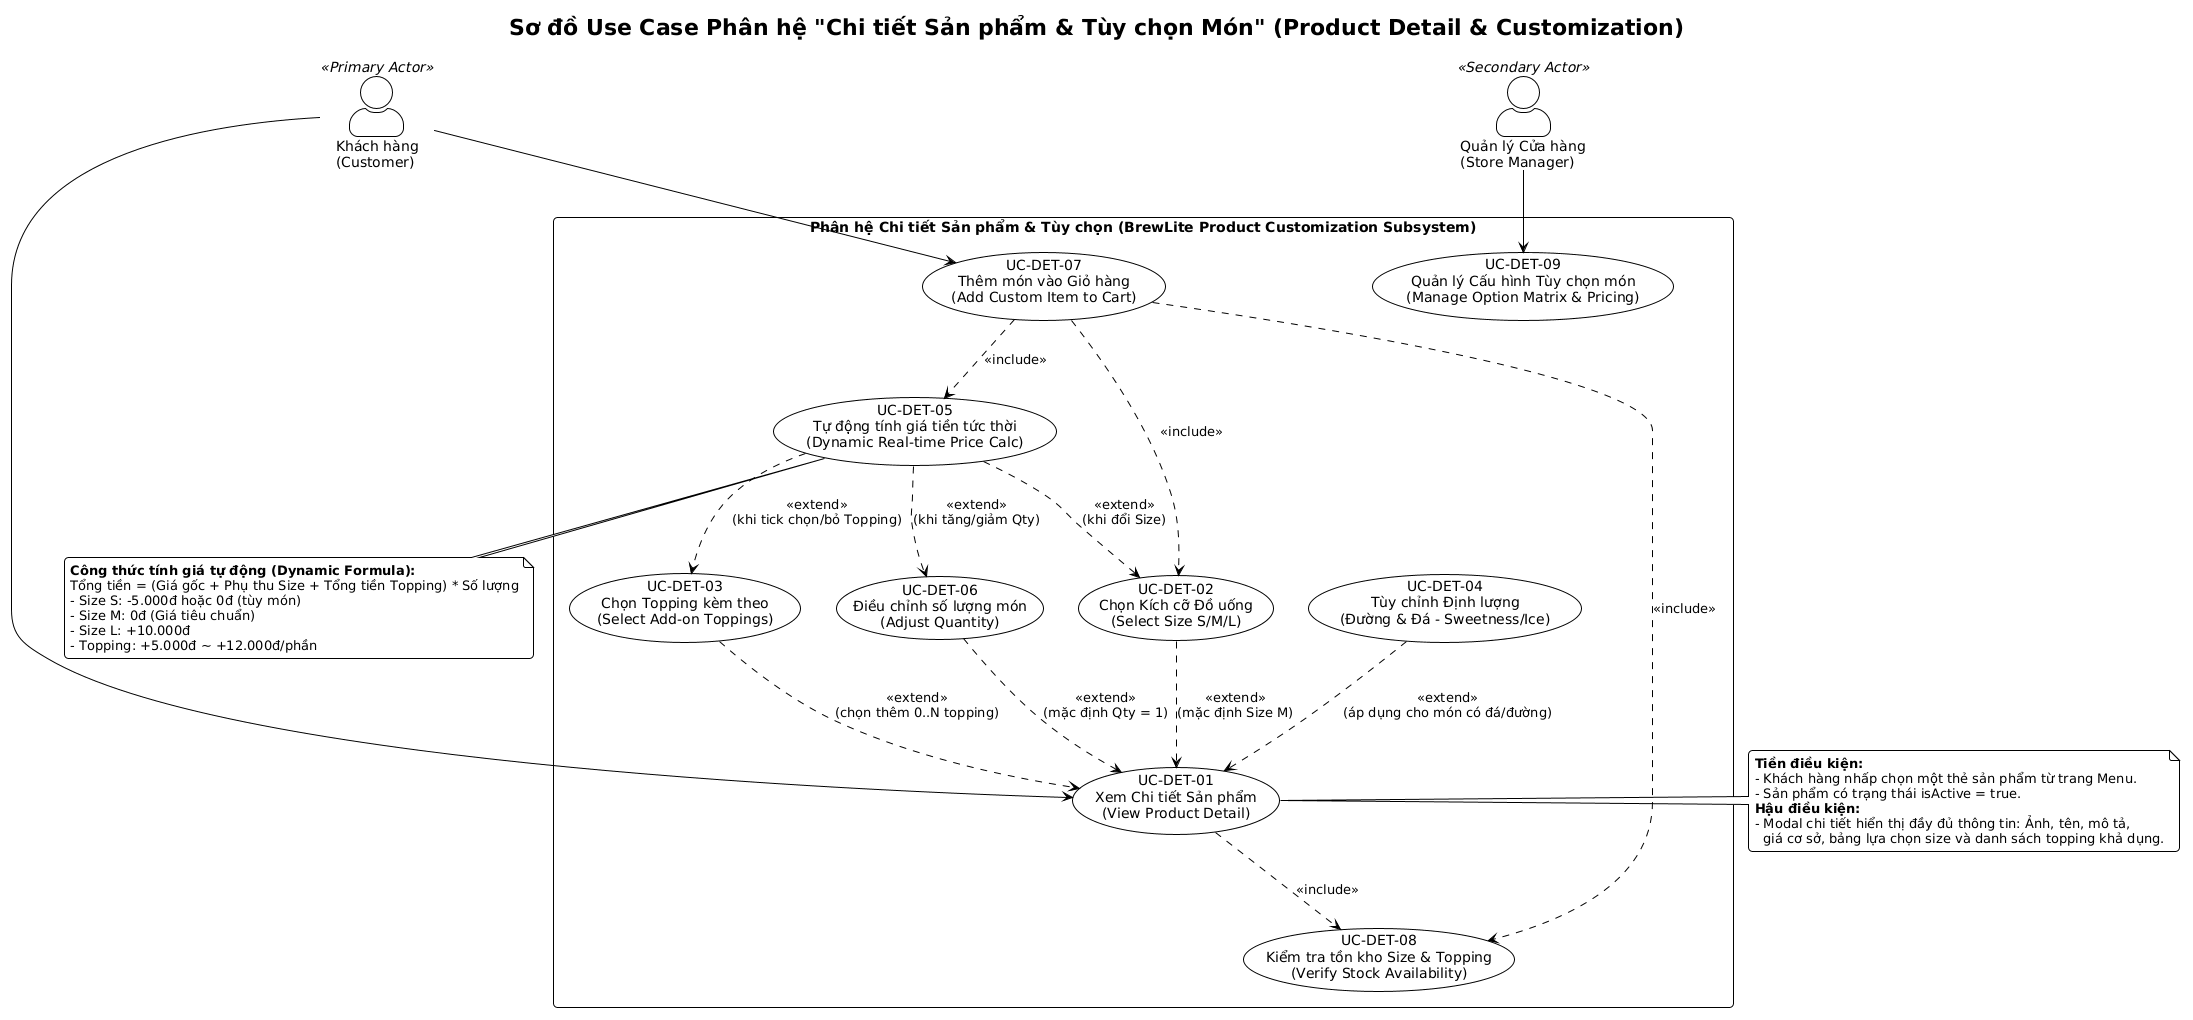

The diagram above was rendered by PlantUML. Its source (embedded in the PNG):
@startuml
' Đồ án: Công nghệ Phần mềm - ĐH Sài Gòn (SGU)
' Thành viên 2: Màn hình & Luồng "Chi tiết sản phẩm"
!theme plain
skinparam packageStyle rectangle
skinparam shadowing false
skinparam defaultFontName Arial
skinparam roundcorner 8
skinparam actorStyle awesome

title Sơ đồ Use Case Phân hệ "Chi tiết Sản phẩm & Tùy chọn Món" (Product Detail & Customization)

actor "Khách hàng\n(Customer)" as Customer <<Primary Actor>>
actor "Quản lý Cửa hàng\n(Store Manager)" as Manager <<Secondary Actor>>

rectangle "Phân hệ Chi tiết Sản phẩm & Tùy chọn (BrewLite Product Customization Subsystem)" {
    usecase "UC-DET-01\nXem Chi tiết Sản phẩm\n(View Product Detail)" as UC_ViewDetail
    usecase "UC-DET-02\nChọn Kích cỡ Đồ uống\n(Select Size S/M/L)" as UC_SelectSize
    usecase "UC-DET-03\nChọn Topping kèm theo\n(Select Add-on Toppings)" as UC_SelectTopping
    usecase "UC-DET-04\nTùy chỉnh Định lượng\n(Đường & Đá - Sweetness/Ice)" as UC_CustomIceSugar
    usecase "UC-DET-05\nTự động tính giá tiền tức thời\n(Dynamic Real-time Price Calc)" as UC_CalcPrice
    usecase "UC-DET-06\nĐiều chỉnh số lượng món\n(Adjust Quantity)" as UC_AdjustQty
    usecase "UC-DET-07\nThêm món vào Giỏ hàng\n(Add Custom Item to Cart)" as UC_AddToCart
    usecase "UC-DET-08\nKiểm tra tồn kho Size & Topping\n(Verify Stock Availability)" as UC_CheckStock
    usecase "UC-DET-09\nQuản lý Cấu hình Tùy chọn món\n(Manage Option Matrix & Pricing)" as UC_ManageOptions
}

' Liên kết Actor và Use Case
Customer --> UC_ViewDetail
Customer --> UC_AddToCart
Manager --> UC_ManageOptions

' Quan hệ Include (Các thao tác cốt lõi gắn liền với màn hình chi tiết và thêm giỏ hàng)
UC_ViewDetail ..> UC_CheckStock : <<include>>
UC_AddToCart ..> UC_CalcPrice : <<include>>
UC_AddToCart ..> UC_SelectSize : <<include>>
UC_AddToCart ..> UC_CheckStock : <<include>>

' Quan hệ Extend (Các lựa chọn mở rộng tùy ý)
UC_SelectSize ..> UC_ViewDetail : <<extend>>\n(mặc định Size M)
UC_SelectTopping ..> UC_ViewDetail : <<extend>>\n(chọn thêm 0..N topping)
UC_CustomIceSugar ..> UC_ViewDetail : <<extend>>\n(áp dụng cho món có đá/đường)
UC_AdjustQty ..> UC_ViewDetail : <<extend>>\n(mặc định Qty = 1)
UC_CalcPrice ..> UC_SelectSize : <<extend>>\n(khi đổi Size)
UC_CalcPrice ..> UC_SelectTopping : <<extend>>\n(khi tick chọn/bỏ Topping)
UC_CalcPrice ..> UC_AdjustQty : <<extend>>\n(khi tăng/giảm Qty)

note bottom of UC_CalcPrice
  <b>Công thức tính giá tự động (Dynamic Formula):</b>
  Tổng tiền = (Giá gốc + Phụ thu Size + Tổng tiền Topping) * Số lượng
  - Size S: -5.000đ hoặc 0đ (tùy món)
  - Size M: 0đ (Giá tiêu chuẩn)
  - Size L: +10.000đ
  - Topping: +5.000đ ~ +12.000đ/phần
end note

note right of UC_ViewDetail
  <b>Tiền điều kiện:</b>
  - Khách hàng nhấp chọn một thẻ sản phẩm từ trang Menu.
  - Sản phẩm có trạng thái isActive = true.
  <b>Hậu điều kiện:</b>
  - Modal chi tiết hiển thị đầy đủ thông tin: Ảnh, tên, mô tả,
    giá cơ sở, bảng lựa chọn size và danh sách topping khả dụng.
end note
@enduml